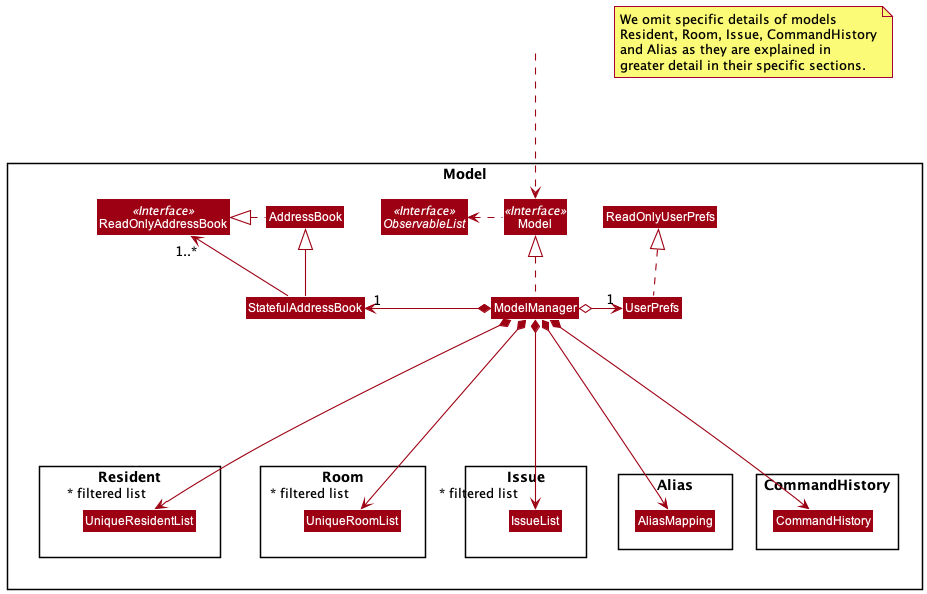

The diagram above was rendered by PlantUML. Its source (embedded in the PNG):
@startuml
!include style.puml
skinparam arrowThickness 1.1
skinparam arrowColor MODEL_COLOR
skinparam classBackgroundColor MODEL_COLOR

note as n1
We omit specific details of models
Resident, Room, Issue, CommandHistory
and Alias as they are explained in
greater detail in their specific sections.
end note

Package Model <<Rectangle>>{
    Interface ReadOnlyAddressBook <<Interface>>
    Interface Model <<Interface>>
    Interface ObservableList <<Interface>>
    Class AddressBook
    Class StatefulAddressBook
    Class ReadOnlyAddressBook
    Class Model
    Class ModelManager
    Class UserPrefs
    Class ReadOnlyUserPrefs

    Package Resident {
        Class UniqueResidentList
    }
    Package Room {
        Class UniqueRoomList
    }
    Package Issue {
        Class IssueList
    }
    Package Alias {
        Class AliasMapping
    }
    Package CommandHistory {
        Class CommandHistory
    }
}
Class HiddenOutside #FFFFFF
HiddenOutside ...> Model

StatefulAddressBook -left-|> AddressBook
AddressBook .left.|> ReadOnlyAddressBook
StatefulAddressBook -up-> "1..*" ReadOnlyAddressBook


ModelManager .up.|> Model
Model .left.> ObservableList
ModelManager *-left-> "1" StatefulAddressBook
ModelManager o-right-> "1" UserPrefs
UserPrefs .up.|> ReadOnlyUserPrefs


ModelManager *---down->" ~* filtered list" UniqueResidentList
ModelManager *---down->" ~* filtered list" UniqueRoomList
ModelManager *---down->" ~* filtered list" IssueList
ModelManager *---down-> CommandHistory
ModelManager *---down-> AliasMapping

Resident -[hidden]right> Room
Room -[hidden]right> Issue



@enduml